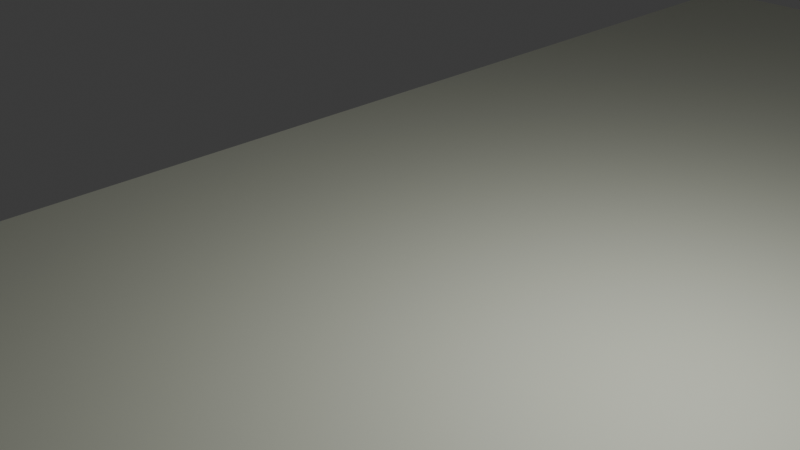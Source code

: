 # Source: level.blend  (saved by Blender 5.1.29; exported with 4.5.12 LTS)
import bpy
from mathutils import Matrix  # noqa: F401  (used for matrix-valued properties, if any)

bpy.ops.wm.read_factory_settings(use_empty=True)
scene = bpy.context.scene
scene.name = 'Scene'

# ---- collections
col_collection = bpy.data.collections.new('Collection'); scene.collection.children.link(col_collection)

# ---- materials (node trees are filled in below, after node groups)
mat_material_001 = bpy.data.materials.new('Material.001')

# ---- material node trees
mat_material_001.use_nodes = True; mat_material_001.node_tree.nodes.clear()
_N = mat_material_001.node_tree.nodes; _L = mat_material_001.node_tree.links
n0 = _N.new('ShaderNodeBsdfPrincipled'); n0.name = 'Principled BSDF'; n0.location = (-200, 100)
n0.inputs[0].default_value = (0.7724, 0.8, 0.6627, 1.0)
n1 = _N.new('ShaderNodeOutputMaterial'); n1.name = 'Material Output'; n1.location = (200, 100)
_L.new(n0.outputs[0], n1.inputs[0])
n1.is_active_output = True

# ---- world
world_world = bpy.data.worlds.new('World'); scene.world = world_world
world_world.use_nodes = True; world_world.node_tree.nodes.clear()
_N = world_world.node_tree.nodes; _L = world_world.node_tree.links
n0 = _N.new('ShaderNodeOutputWorld'); n0.name = 'World Output'; n0.location = (200, 100)
n1 = _N.new('ShaderNodeBackground'); n1.name = 'Background'; n1.location = (-200, 100)
n1.inputs[0].default_value = (0.05088, 0.05088, 0.05088, 1.0)
_L.new(n1.outputs[0], n0.inputs[0])
n0.is_active_output = True
world_world.color = (0.05088, 0.05088, 0.05088)
world_world.sun_shadow_jitter_overblur = 0.0

# ---- cameras
cam_camera = bpy.data.cameras.new('Camera')
cam_camera.clip_end = 100.0
cam_camera.ortho_scale = 7.314

# ---- lights
light_light = bpy.data.lights.new('Light', 'POINT')
light_light.energy = 1000.0
light_light.shadow_soft_size = 0.1

# ---- meshes
me_box = bpy.data.meshes.new('Box')
me_box.from_pydata([(0.0, 0.0, 0.0), (0.0, 24.38, 0.0), (-13.0, 24.38, 0.0), (-13.0, 0.0, 0.0), (0.0, 0.0, -2.0), (0.0, 24.38, -2.0), (-13.0, 24.38, -2.0), (-13.0, 0.0, -2.0)], [], [(1, 2, 3, 0), (7, 6, 5, 4), (3, 7, 4, 0), (5, 6, 2, 1), (4, 5, 1, 0), (2, 6, 7, 3)])
_uv = me_box.uv_layers.new(name='UVMap')
_uv.uv.foreach_set('vector', [0.0, 0.4766, 1.0, 0.4766, 1.0, 2.0, 0.0, 2.0, 0.0, 0.0, 1.523, 0.0, 1.523, 1.0, 0.0, 1.0, 0.0, 0.0, 1.0, 0.0, 1.0, 1.0, 0.0, 1.0, 0.0, 0.0, 1.0, 0.0, 1.0, 1.0, 0.0, 1.0, 0.0, 0.0, 1.523, 0.0, 1.523, 1.0, 0.0, 1.0, 0.0, 0.4766, 1.0, 0.4766, 1.0, 2.0, 0.0, 2.0])
_ca = me_box.color_attributes.new('Color', 'BYTE_COLOR', 'CORNER')
_ca.data.foreach_set('color', [1.0, 1.0, 1.0, 1.0, 1.0, 1.0, 1.0, 1.0, 1.0, 1.0, 1.0, 1.0, 1.0, 1.0, 1.0, 1.0, 1.0, 1.0, 1.0, 1.0, 1.0, 1.0, 1.0, 1.0, 1.0, 1.0, 1.0, 1.0, 1.0, 1.0, 1.0, 1.0, 1.0, 1.0, 1.0, 1.0, 1.0, 1.0, 1.0, 1.0, 1.0, 1.0, 1.0, 1.0, 1.0, 1.0, 1.0, 1.0, 1.0, 1.0, 1.0, 1.0, 1.0, 1.0, 1.0, 1.0, 1.0, 1.0, 1.0, 1.0, 1.0, 1.0, 1.0, 1.0, 1.0, 1.0, 1.0, 1.0, 1.0, 1.0, 1.0, 1.0, 1.0, 1.0, 1.0, 1.0, 1.0, 1.0, 1.0, 1.0, 1.0, 1.0, 1.0, 1.0, 1.0, 1.0, 1.0, 1.0, 1.0, 1.0, 1.0, 1.0, 1.0, 1.0, 1.0, 1.0])
me_box.materials.append(mat_material_001)
me_box.update()

# ---- objects
ob_light = bpy.data.objects.new('Light', light_light)
ob_camera = bpy.data.objects.new('Camera', cam_camera)
ob_brushes = bpy.data.objects.new('Brushes', me_box)
ob_player = bpy.data.objects.new('Player', None)
ob_text_1 = bpy.data.objects.new('Text 1', None)

# ---- transforms, parenting, visibility, modifiers, constraints
ob_light.location = (4.076, 1.005, 18.9)
ob_light.rotation_euler = (0.6503, 0.05522, 1.866)
ob_light.lock_rotations_4d = False
ob_light.empty_display_type = 'ARROWS'
ob_light.color = (0.0, 0.0, 0.0, 0.0)
ob_light.lineart.crease_threshold = 0.0
ob_camera.location = (9.627, -9.064, 20.69)
ob_camera.rotation_euler = (1.109, 0.0, 0.8149)
ob_camera.lock_rotations_4d = False
ob_camera.empty_display_type = 'ARROWS'
ob_camera.color = (0.0, 0.0, 0.0, 0.0)
ob_camera.display_type = 'WIRE'
ob_camera.lineart.crease_threshold = 0.0
ob_brushes.location = (7.0, -7.0, 13.0)
ob_player.location = (0.0, 0.0, 16.0)
ob_player.empty_display_type = 'SPHERE'
ob_text_1.location = (0.0, 15.0, 14.69)
ob_text_1.empty_display_type = 'CIRCLE'

# ---- collection membership
col_collection.objects.link(ob_light)
col_collection.objects.link(ob_camera)
col_collection.objects.link(ob_brushes)
col_collection.objects.link(ob_player)
col_collection.objects.link(ob_text_1)

# ---- scene / render settings (as saved in the file)
scene.camera = ob_camera
scene.frame_start = 1; scene.frame_end = 250; scene.frame_set(1)
scene.render.engine = 'BLENDER_EEVEE_NEXT'
scene.render.bake_bias = 0.0
scene.render.bake_samples = 0
scene.cycles.sampling_pattern = 'TABULATED_SOBOL'
scene.eevee.use_volume_custom_range = False
bpy.context.view_layer.update()
